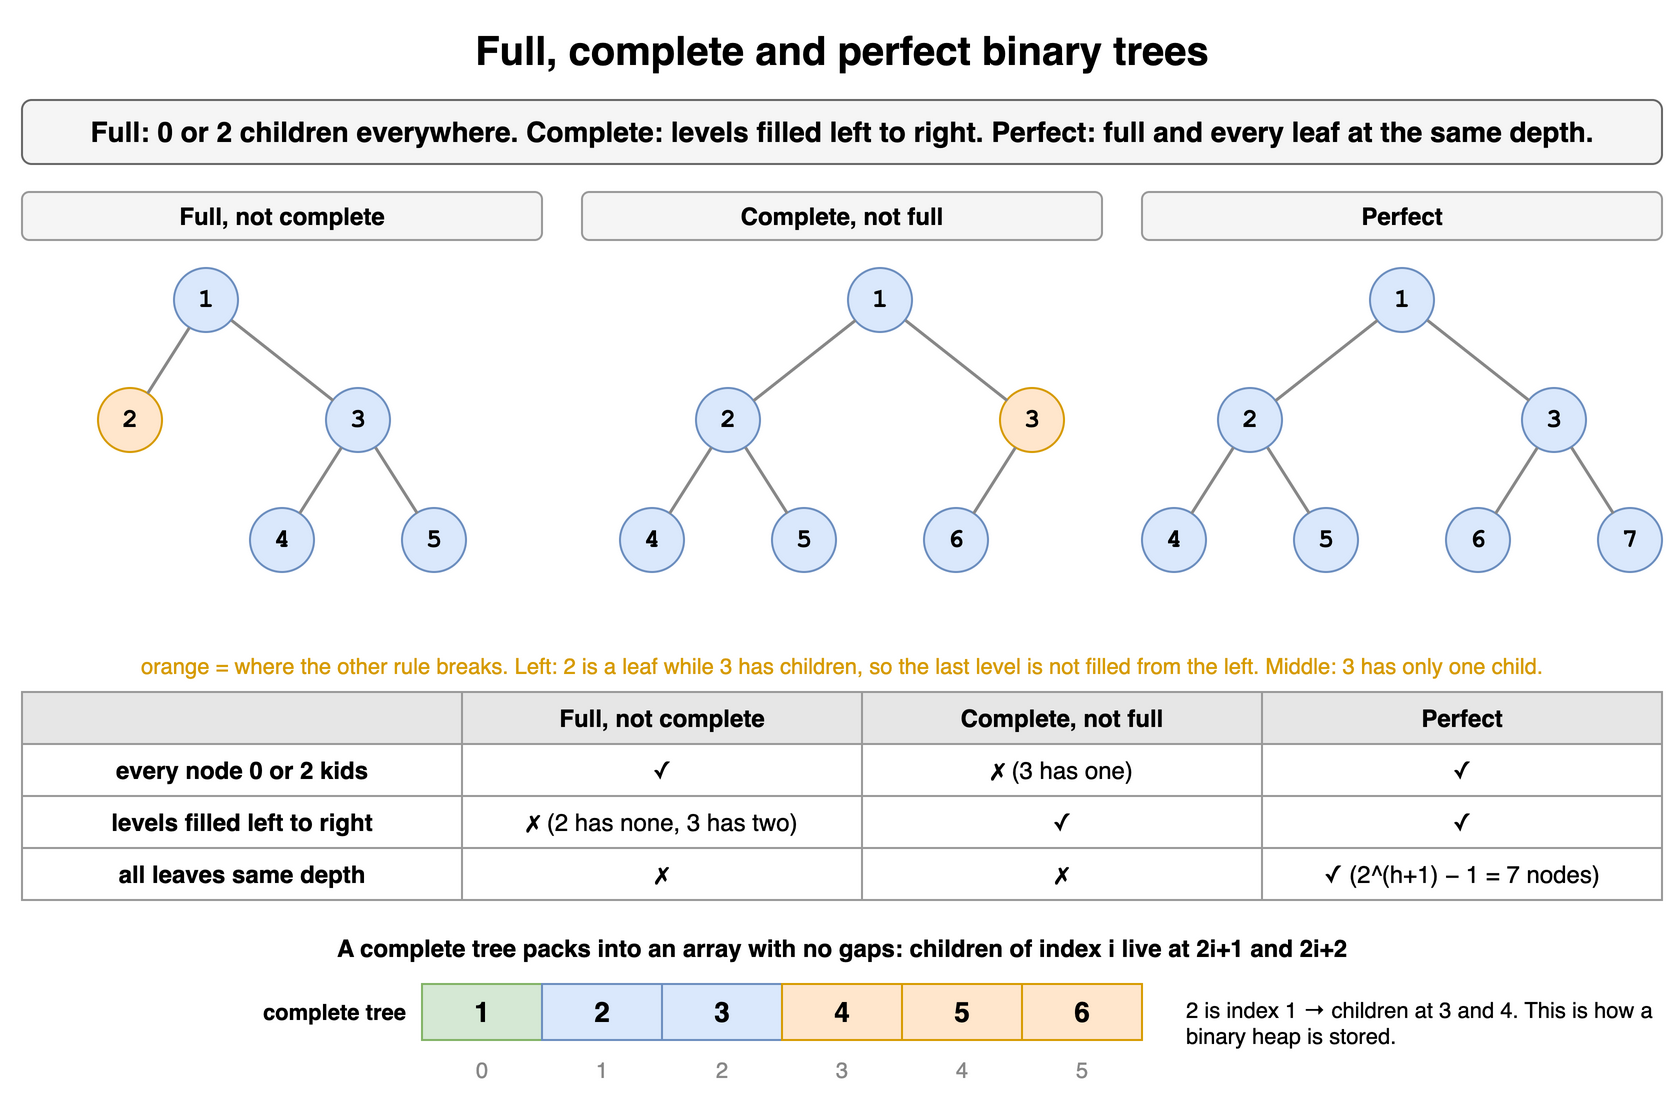

The diagram above was exported from draw.io. Its source (the exported page's mxGraphModel, read from the mxfile embedded in the PNG):
<mxGraphModel dx="900" dy="550" grid="1" gridSize="10" guides="1" tooltips="1" connect="1" arrows="1" fold="1" page="1" pageScale="1" pageWidth="900" pageHeight="550" math="0" shadow="0">
  <root>
    <mxCell id="0" />
    <mxCell id="1" parent="0" />
    <mxCell id="t6c1" value="Full, complete and perfect binary trees" style="text;html=1;align=center;verticalAlign=middle;whiteSpace=wrap;fontSize=20;fontStyle=1;" vertex="1" parent="1">
      <mxGeometry x="40" y="10" width="820" height="30" as="geometry" />
    </mxCell>
    <mxCell id="t6c2" value="Full: 0 or 2 children everywhere. Complete: levels filled left to right. Perfect: full and every leaf at the same depth." style="rounded=1;whiteSpace=wrap;html=1;fillColor=#f5f5f5;strokeColor=#666666;fontStyle=1;fontSize=14;" vertex="1" parent="1">
      <mxGeometry x="40" y="50" width="820" height="32" as="geometry" />
    </mxCell>
    <mxCell id="t6c3" value="Full, not complete" style="rounded=1;whiteSpace=wrap;html=1;fillColor=#f5f5f5;strokeColor=#999999;fontSize=12;fontStyle=1;" vertex="1" parent="1">
      <mxGeometry x="40" y="96" width="260" height="24" as="geometry" />
    </mxCell>
    <mxCell id="t6c4" value="2" style="ellipse;whiteSpace=wrap;html=1;fontStyle=1;fontSize=13;fontFamily=Courier New;fillColor=#ffe6cc;strokeColor=#d79b00;" vertex="1" parent="1">
      <mxGeometry x="78.0" y="194.0" width="32" height="32" as="geometry" />
    </mxCell>
    <mxCell id="t6c5" value="1" style="ellipse;whiteSpace=wrap;html=1;fontStyle=1;fontSize=13;fontFamily=Courier New;fillColor=#dae8fc;strokeColor=#6c8ebf;" vertex="1" parent="1">
      <mxGeometry x="116.0" y="134.0" width="32" height="32" as="geometry" />
    </mxCell>
    <mxCell id="t6c6" value="4" style="ellipse;whiteSpace=wrap;html=1;fontStyle=1;fontSize=13;fontFamily=Courier New;fillColor=#dae8fc;strokeColor=#6c8ebf;" vertex="1" parent="1">
      <mxGeometry x="154.0" y="254.0" width="32" height="32" as="geometry" />
    </mxCell>
    <mxCell id="t6c7" value="3" style="ellipse;whiteSpace=wrap;html=1;fontStyle=1;fontSize=13;fontFamily=Courier New;fillColor=#dae8fc;strokeColor=#6c8ebf;" vertex="1" parent="1">
      <mxGeometry x="192.0" y="194.0" width="32" height="32" as="geometry" />
    </mxCell>
    <mxCell id="t6c8" value="5" style="ellipse;whiteSpace=wrap;html=1;fontStyle=1;fontSize=13;fontFamily=Courier New;fillColor=#dae8fc;strokeColor=#6c8ebf;" vertex="1" parent="1">
      <mxGeometry x="230.0" y="254.0" width="32" height="32" as="geometry" />
    </mxCell>
    <mxCell id="t6c9" value="" style="endArrow=none;html=1;strokeWidth=1.5;strokeColor=#888888;" edge="1" parent="1" source="t6c7" target="t6c6">
      <mxGeometry relative="1" as="geometry" />
    </mxCell>
    <mxCell id="t6c10" value="" style="endArrow=none;html=1;strokeWidth=1.5;strokeColor=#888888;" edge="1" parent="1" source="t6c7" target="t6c8">
      <mxGeometry relative="1" as="geometry" />
    </mxCell>
    <mxCell id="t6c11" value="" style="endArrow=none;html=1;strokeWidth=1.5;strokeColor=#888888;" edge="1" parent="1" source="t6c5" target="t6c4">
      <mxGeometry relative="1" as="geometry" />
    </mxCell>
    <mxCell id="t6c12" value="" style="endArrow=none;html=1;strokeWidth=1.5;strokeColor=#888888;" edge="1" parent="1" source="t6c5" target="t6c7">
      <mxGeometry relative="1" as="geometry" />
    </mxCell>
    <mxCell id="t6c13" value="Complete, not full" style="rounded=1;whiteSpace=wrap;html=1;fillColor=#f5f5f5;strokeColor=#999999;fontSize=12;fontStyle=1;" vertex="1" parent="1">
      <mxGeometry x="320" y="96" width="260" height="24" as="geometry" />
    </mxCell>
    <mxCell id="t6c14" value="4" style="ellipse;whiteSpace=wrap;html=1;fontStyle=1;fontSize=13;fontFamily=Courier New;fillColor=#dae8fc;strokeColor=#6c8ebf;" vertex="1" parent="1">
      <mxGeometry x="339.0" y="254.0" width="32" height="32" as="geometry" />
    </mxCell>
    <mxCell id="t6c15" value="2" style="ellipse;whiteSpace=wrap;html=1;fontStyle=1;fontSize=13;fontFamily=Courier New;fillColor=#dae8fc;strokeColor=#6c8ebf;" vertex="1" parent="1">
      <mxGeometry x="377.0" y="194.0" width="32" height="32" as="geometry" />
    </mxCell>
    <mxCell id="t6c16" value="5" style="ellipse;whiteSpace=wrap;html=1;fontStyle=1;fontSize=13;fontFamily=Courier New;fillColor=#dae8fc;strokeColor=#6c8ebf;" vertex="1" parent="1">
      <mxGeometry x="415.0" y="254.0" width="32" height="32" as="geometry" />
    </mxCell>
    <mxCell id="t6c17" value="" style="endArrow=none;html=1;strokeWidth=1.5;strokeColor=#888888;" edge="1" parent="1" source="t6c15" target="t6c14">
      <mxGeometry relative="1" as="geometry" />
    </mxCell>
    <mxCell id="t6c18" value="" style="endArrow=none;html=1;strokeWidth=1.5;strokeColor=#888888;" edge="1" parent="1" source="t6c15" target="t6c16">
      <mxGeometry relative="1" as="geometry" />
    </mxCell>
    <mxCell id="t6c19" value="1" style="ellipse;whiteSpace=wrap;html=1;fontStyle=1;fontSize=13;fontFamily=Courier New;fillColor=#dae8fc;strokeColor=#6c8ebf;" vertex="1" parent="1">
      <mxGeometry x="453.0" y="134.0" width="32" height="32" as="geometry" />
    </mxCell>
    <mxCell id="t6c20" value="6" style="ellipse;whiteSpace=wrap;html=1;fontStyle=1;fontSize=13;fontFamily=Courier New;fillColor=#dae8fc;strokeColor=#6c8ebf;" vertex="1" parent="1">
      <mxGeometry x="491.0" y="254.0" width="32" height="32" as="geometry" />
    </mxCell>
    <mxCell id="t6c21" value="3" style="ellipse;whiteSpace=wrap;html=1;fontStyle=1;fontSize=13;fontFamily=Courier New;fillColor=#ffe6cc;strokeColor=#d79b00;" vertex="1" parent="1">
      <mxGeometry x="529.0" y="194.0" width="32" height="32" as="geometry" />
    </mxCell>
    <mxCell id="t6c22" value="" style="endArrow=none;html=1;strokeWidth=1.5;strokeColor=#888888;" edge="1" parent="1" source="t6c21" target="t6c20">
      <mxGeometry relative="1" as="geometry" />
    </mxCell>
    <mxCell id="t6c23" value="" style="endArrow=none;html=1;strokeWidth=1.5;strokeColor=#888888;" edge="1" parent="1" source="t6c19" target="t6c15">
      <mxGeometry relative="1" as="geometry" />
    </mxCell>
    <mxCell id="t6c24" value="" style="endArrow=none;html=1;strokeWidth=1.5;strokeColor=#888888;" edge="1" parent="1" source="t6c19" target="t6c21">
      <mxGeometry relative="1" as="geometry" />
    </mxCell>
    <mxCell id="t6c25" value="Perfect" style="rounded=1;whiteSpace=wrap;html=1;fillColor=#f5f5f5;strokeColor=#999999;fontSize=12;fontStyle=1;" vertex="1" parent="1">
      <mxGeometry x="600" y="96" width="260" height="24" as="geometry" />
    </mxCell>
    <mxCell id="t6c26" value="4" style="ellipse;whiteSpace=wrap;html=1;fontStyle=1;fontSize=13;fontFamily=Courier New;fillColor=#dae8fc;strokeColor=#6c8ebf;" vertex="1" parent="1">
      <mxGeometry x="600.0" y="254.0" width="32" height="32" as="geometry" />
    </mxCell>
    <mxCell id="t6c27" value="2" style="ellipse;whiteSpace=wrap;html=1;fontStyle=1;fontSize=13;fontFamily=Courier New;fillColor=#dae8fc;strokeColor=#6c8ebf;" vertex="1" parent="1">
      <mxGeometry x="638.0" y="194.0" width="32" height="32" as="geometry" />
    </mxCell>
    <mxCell id="t6c28" value="5" style="ellipse;whiteSpace=wrap;html=1;fontStyle=1;fontSize=13;fontFamily=Courier New;fillColor=#dae8fc;strokeColor=#6c8ebf;" vertex="1" parent="1">
      <mxGeometry x="676.0" y="254.0" width="32" height="32" as="geometry" />
    </mxCell>
    <mxCell id="t6c29" value="" style="endArrow=none;html=1;strokeWidth=1.5;strokeColor=#888888;" edge="1" parent="1" source="t6c27" target="t6c26">
      <mxGeometry relative="1" as="geometry" />
    </mxCell>
    <mxCell id="t6c30" value="" style="endArrow=none;html=1;strokeWidth=1.5;strokeColor=#888888;" edge="1" parent="1" source="t6c27" target="t6c28">
      <mxGeometry relative="1" as="geometry" />
    </mxCell>
    <mxCell id="t6c31" value="1" style="ellipse;whiteSpace=wrap;html=1;fontStyle=1;fontSize=13;fontFamily=Courier New;fillColor=#dae8fc;strokeColor=#6c8ebf;" vertex="1" parent="1">
      <mxGeometry x="714.0" y="134.0" width="32" height="32" as="geometry" />
    </mxCell>
    <mxCell id="t6c32" value="6" style="ellipse;whiteSpace=wrap;html=1;fontStyle=1;fontSize=13;fontFamily=Courier New;fillColor=#dae8fc;strokeColor=#6c8ebf;" vertex="1" parent="1">
      <mxGeometry x="752.0" y="254.0" width="32" height="32" as="geometry" />
    </mxCell>
    <mxCell id="t6c33" value="3" style="ellipse;whiteSpace=wrap;html=1;fontStyle=1;fontSize=13;fontFamily=Courier New;fillColor=#dae8fc;strokeColor=#6c8ebf;" vertex="1" parent="1">
      <mxGeometry x="790.0" y="194.0" width="32" height="32" as="geometry" />
    </mxCell>
    <mxCell id="t6c34" value="7" style="ellipse;whiteSpace=wrap;html=1;fontStyle=1;fontSize=13;fontFamily=Courier New;fillColor=#dae8fc;strokeColor=#6c8ebf;" vertex="1" parent="1">
      <mxGeometry x="828.0" y="254.0" width="32" height="32" as="geometry" />
    </mxCell>
    <mxCell id="t6c35" value="" style="endArrow=none;html=1;strokeWidth=1.5;strokeColor=#888888;" edge="1" parent="1" source="t6c33" target="t6c32">
      <mxGeometry relative="1" as="geometry" />
    </mxCell>
    <mxCell id="t6c36" value="" style="endArrow=none;html=1;strokeWidth=1.5;strokeColor=#888888;" edge="1" parent="1" source="t6c33" target="t6c34">
      <mxGeometry relative="1" as="geometry" />
    </mxCell>
    <mxCell id="t6c37" value="" style="endArrow=none;html=1;strokeWidth=1.5;strokeColor=#888888;" edge="1" parent="1" source="t6c31" target="t6c27">
      <mxGeometry relative="1" as="geometry" />
    </mxCell>
    <mxCell id="t6c38" value="" style="endArrow=none;html=1;strokeWidth=1.5;strokeColor=#888888;" edge="1" parent="1" source="t6c31" target="t6c33">
      <mxGeometry relative="1" as="geometry" />
    </mxCell>
    <mxCell id="t6c39" value="orange = where the other rule breaks. Left: 2 is a leaf while 3 has children, so the last level is not filled from the left. Middle: 3 has only one child." style="text;html=1;whiteSpace=wrap;fontSize=11;align=center;fontColor=#d79b00;" vertex="1" parent="1">
      <mxGeometry x="40" y="320" width="820" height="18" as="geometry" />
    </mxCell>
    <mxCell id="t6c40" value="" style="whiteSpace=wrap;html=1;fillColor=#e6e6e6;strokeColor=#999999;fontStyle=1;fontSize=12;" vertex="1" parent="1">
      <mxGeometry x="40" y="346" width="220" height="26" as="geometry" />
    </mxCell>
    <mxCell id="t6c41" value="Full, not complete" style="whiteSpace=wrap;html=1;fillColor=#e6e6e6;strokeColor=#999999;fontStyle=1;fontSize=12;" vertex="1" parent="1">
      <mxGeometry x="260" y="346" width="200" height="26" as="geometry" />
    </mxCell>
    <mxCell id="t6c42" value="Complete, not full" style="whiteSpace=wrap;html=1;fillColor=#e6e6e6;strokeColor=#999999;fontStyle=1;fontSize=12;" vertex="1" parent="1">
      <mxGeometry x="460" y="346" width="200" height="26" as="geometry" />
    </mxCell>
    <mxCell id="t6c43" value="Perfect" style="whiteSpace=wrap;html=1;fillColor=#e6e6e6;strokeColor=#999999;fontStyle=1;fontSize=12;" vertex="1" parent="1">
      <mxGeometry x="660" y="346" width="200" height="26" as="geometry" />
    </mxCell>
    <mxCell id="t6c44" value="every node 0 or 2 kids" style="whiteSpace=wrap;html=1;strokeColor=#999999;fontSize=12;fillColor=#ffffff;fontStyle=1;" vertex="1" parent="1">
      <mxGeometry x="40" y="372" width="220" height="26" as="geometry" />
    </mxCell>
    <mxCell id="t6c45" value="✓" style="whiteSpace=wrap;html=1;strokeColor=#999999;fontSize=12;fillColor=#ffffff;" vertex="1" parent="1">
      <mxGeometry x="260" y="372" width="200" height="26" as="geometry" />
    </mxCell>
    <mxCell id="t6c46" value="✗ (3 has one)" style="whiteSpace=wrap;html=1;strokeColor=#999999;fontSize=12;fillColor=#ffffff;" vertex="1" parent="1">
      <mxGeometry x="460" y="372" width="200" height="26" as="geometry" />
    </mxCell>
    <mxCell id="t6c47" value="✓" style="whiteSpace=wrap;html=1;strokeColor=#999999;fontSize=12;fillColor=#ffffff;" vertex="1" parent="1">
      <mxGeometry x="660" y="372" width="200" height="26" as="geometry" />
    </mxCell>
    <mxCell id="t6c48" value="levels filled left to right" style="whiteSpace=wrap;html=1;strokeColor=#999999;fontSize=12;fillColor=#ffffff;fontStyle=1;" vertex="1" parent="1">
      <mxGeometry x="40" y="398" width="220" height="26" as="geometry" />
    </mxCell>
    <mxCell id="t6c49" value="✗ (2 has none, 3 has two)" style="whiteSpace=wrap;html=1;strokeColor=#999999;fontSize=12;fillColor=#ffffff;" vertex="1" parent="1">
      <mxGeometry x="260" y="398" width="200" height="26" as="geometry" />
    </mxCell>
    <mxCell id="t6c50" value="✓" style="whiteSpace=wrap;html=1;strokeColor=#999999;fontSize=12;fillColor=#ffffff;" vertex="1" parent="1">
      <mxGeometry x="460" y="398" width="200" height="26" as="geometry" />
    </mxCell>
    <mxCell id="t6c51" value="✓" style="whiteSpace=wrap;html=1;strokeColor=#999999;fontSize=12;fillColor=#ffffff;" vertex="1" parent="1">
      <mxGeometry x="660" y="398" width="200" height="26" as="geometry" />
    </mxCell>
    <mxCell id="t6c52" value="all leaves same depth" style="whiteSpace=wrap;html=1;strokeColor=#999999;fontSize=12;fillColor=#ffffff;fontStyle=1;" vertex="1" parent="1">
      <mxGeometry x="40" y="424" width="220" height="26" as="geometry" />
    </mxCell>
    <mxCell id="t6c53" value="✗" style="whiteSpace=wrap;html=1;strokeColor=#999999;fontSize=12;fillColor=#ffffff;" vertex="1" parent="1">
      <mxGeometry x="260" y="424" width="200" height="26" as="geometry" />
    </mxCell>
    <mxCell id="t6c54" value="✗" style="whiteSpace=wrap;html=1;strokeColor=#999999;fontSize=12;fillColor=#ffffff;" vertex="1" parent="1">
      <mxGeometry x="460" y="424" width="200" height="26" as="geometry" />
    </mxCell>
    <mxCell id="t6c55" value="✓ (2^(h+1) − 1 = 7 nodes)" style="whiteSpace=wrap;html=1;strokeColor=#999999;fontSize=12;fillColor=#ffffff;" vertex="1" parent="1">
      <mxGeometry x="660" y="424" width="200" height="26" as="geometry" />
    </mxCell>
    <mxCell id="t6c56" value="A complete tree packs into an array with no gaps: children of index i live at 2i+1 and 2i+2" style="text;html=1;align=center;verticalAlign=middle;whiteSpace=wrap;fontStyle=1;" vertex="1" parent="1">
      <mxGeometry x="40" y="464" width="820" height="20" as="geometry" />
    </mxCell>
    <mxCell id="t6c57" value="complete tree" style="text;html=1;whiteSpace=wrap;fontSize=11;align=right;verticalAlign=middle;fontStyle=1;" vertex="1" parent="1">
      <mxGeometry x="84" y="492" width="150" height="28" as="geometry" />
    </mxCell>
    <mxCell id="t6c58" value="1" style="rounded=0;whiteSpace=wrap;html=1;fontStyle=1;fontSize=14;fillColor=#d5e8d4;strokeColor=#82b366;" vertex="1" parent="1">
      <mxGeometry x="240" y="492" width="60" height="28" as="geometry" />
    </mxCell>
    <mxCell id="t6c59" value="2" style="rounded=0;whiteSpace=wrap;html=1;fontStyle=1;fontSize=14;fillColor=#dae8fc;strokeColor=#6c8ebf;" vertex="1" parent="1">
      <mxGeometry x="300" y="492" width="60" height="28" as="geometry" />
    </mxCell>
    <mxCell id="t6c60" value="3" style="rounded=0;whiteSpace=wrap;html=1;fontStyle=1;fontSize=14;fillColor=#dae8fc;strokeColor=#6c8ebf;" vertex="1" parent="1">
      <mxGeometry x="360" y="492" width="60" height="28" as="geometry" />
    </mxCell>
    <mxCell id="t6c61" value="4" style="rounded=0;whiteSpace=wrap;html=1;fontStyle=1;fontSize=14;fillColor=#ffe6cc;strokeColor=#d79b00;" vertex="1" parent="1">
      <mxGeometry x="420" y="492" width="60" height="28" as="geometry" />
    </mxCell>
    <mxCell id="t6c62" value="5" style="rounded=0;whiteSpace=wrap;html=1;fontStyle=1;fontSize=14;fillColor=#ffe6cc;strokeColor=#d79b00;" vertex="1" parent="1">
      <mxGeometry x="480" y="492" width="60" height="28" as="geometry" />
    </mxCell>
    <mxCell id="t6c63" value="6" style="rounded=0;whiteSpace=wrap;html=1;fontStyle=1;fontSize=14;fillColor=#ffe6cc;strokeColor=#d79b00;" vertex="1" parent="1">
      <mxGeometry x="540" y="492" width="60" height="28" as="geometry" />
    </mxCell>
    <mxCell id="t6c64" value="0" style="text;html=1;whiteSpace=wrap;fontSize=11;align=center;fontColor=#888888;" vertex="1" parent="1">
      <mxGeometry x="240" y="522" width="60" height="16" as="geometry" />
    </mxCell>
    <mxCell id="t6c65" value="1" style="text;html=1;whiteSpace=wrap;fontSize=11;align=center;fontColor=#888888;" vertex="1" parent="1">
      <mxGeometry x="300" y="522" width="60" height="16" as="geometry" />
    </mxCell>
    <mxCell id="t6c66" value="2" style="text;html=1;whiteSpace=wrap;fontSize=11;align=center;fontColor=#888888;" vertex="1" parent="1">
      <mxGeometry x="360" y="522" width="60" height="16" as="geometry" />
    </mxCell>
    <mxCell id="t6c67" value="3" style="text;html=1;whiteSpace=wrap;fontSize=11;align=center;fontColor=#888888;" vertex="1" parent="1">
      <mxGeometry x="420" y="522" width="60" height="16" as="geometry" />
    </mxCell>
    <mxCell id="t6c68" value="4" style="text;html=1;whiteSpace=wrap;fontSize=11;align=center;fontColor=#888888;" vertex="1" parent="1">
      <mxGeometry x="480" y="522" width="60" height="16" as="geometry" />
    </mxCell>
    <mxCell id="t6c69" value="5" style="text;html=1;whiteSpace=wrap;fontSize=11;align=center;fontColor=#888888;" vertex="1" parent="1">
      <mxGeometry x="540" y="522" width="60" height="16" as="geometry" />
    </mxCell>
    <mxCell id="t6c70" value="2 is index 1 → children at 3 and 4. This is how a binary heap is stored." style="text;html=1;whiteSpace=wrap;fontSize=11;align=left;" vertex="1" parent="1">
      <mxGeometry x="620" y="492" width="240" height="40" as="geometry" />
    </mxCell>
  </root>
</mxGraphModel>